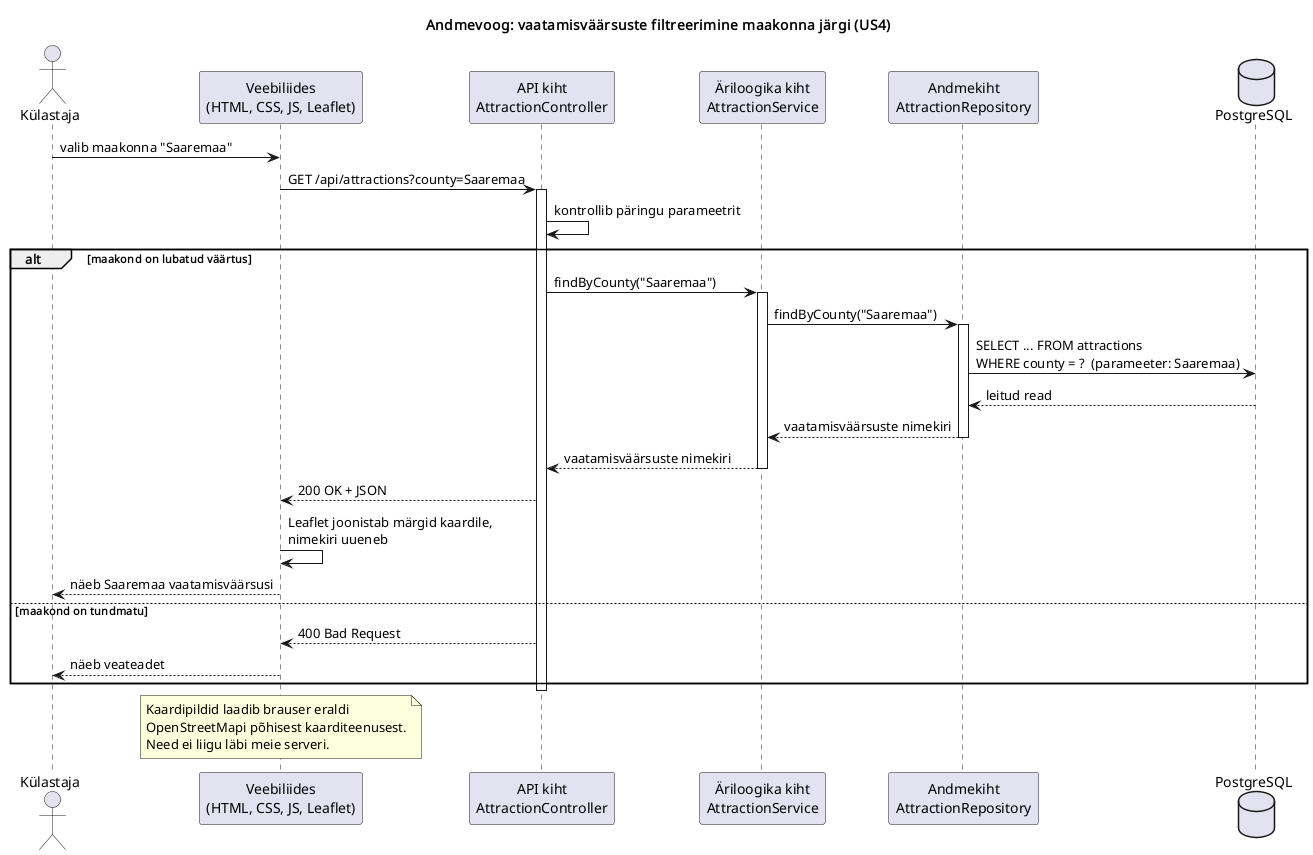

The diagram above was rendered by PlantUML. Its source (embedded in the PNG):
@startuml filter-flow
title Andmevoog: vaatamisväärsuste filtreerimine maakonna järgi (US4)

actor "Külastaja" as user
participant "Veebiliides\n(HTML, CSS, JS, Leaflet)" as ui
participant "API kiht\nAttractionController" as api
participant "Äriloogika kiht\nAttractionService" as service
participant "Andmekiht\nAttractionRepository" as repo
database "PostgreSQL" as db

user -> ui : valib maakonna "Saaremaa"
ui -> api : GET /api/attractions?county=Saaremaa
activate api
api -> api : kontrollib päringu parameetrit

alt maakond on lubatud väärtus
  api -> service : findByCounty("Saaremaa")
  activate service
  service -> repo : findByCounty("Saaremaa")
  activate repo
  repo -> db : SELECT ... FROM attractions\nWHERE county = ?  (parameeter: Saaremaa)
  db --> repo : leitud read
  repo --> service : vaatamisväärsuste nimekiri
  deactivate repo
  service --> api : vaatamisväärsuste nimekiri
  deactivate service
  api --> ui : 200 OK + JSON
  ui -> ui : Leaflet joonistab märgid kaardile,\nnimekiri uueneb
  ui --> user : näeb Saaremaa vaatamisväärsusi
else maakond on tundmatu
  api --> ui : 400 Bad Request
  ui --> user : näeb veateadet
end
deactivate api

note over ui
  Kaardipildid laadib brauser eraldi
  OpenStreetMapi põhisest kaarditeenusest.
  Need ei liigu läbi meie serveri.
end note
@enduml